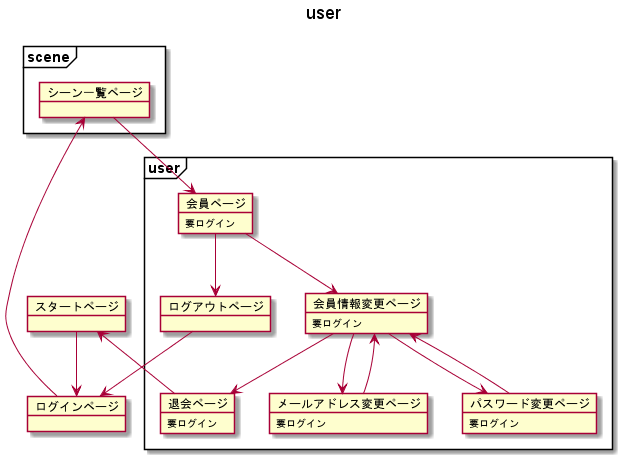

The diagram above was rendered by PlantUML. Its source (embedded in the PNG):
@startuml

title user

Object スタートページ
Object ログインページ

package "scene" <<frame>> {
    Object シーン一覧ページ
}

package "user" <<frame>> {
    Object 会員ページ
    Object ログアウトページ

    Object 会員情報変更ページ
    Object パスワード変更ページ
    Object メールアドレス変更ページ
    Object 退会ページ
}


会員ページ : 要ログイン
会員情報変更ページ : 要ログイン
メールアドレス変更ページ : 要ログイン
パスワード変更ページ : 要ログイン
退会ページ : 要ログイン

スタートページ --> ログインページ
ログインページ --> シーン一覧ページ

シーン一覧ページ --> 会員ページ
会員ページ --> 会員情報変更ページ
会員情報変更ページ --> メールアドレス変更ページ
会員情報変更ページ --> パスワード変更ページ
会員情報変更ページ --> 退会ページ
メールアドレス変更ページ --> 会員情報変更ページ
パスワード変更ページ --> 会員情報変更ページ

会員ページ --> ログアウトページ
ログアウトページ --> ログインページ

退会ページ -down-> スタートページ

@enduml